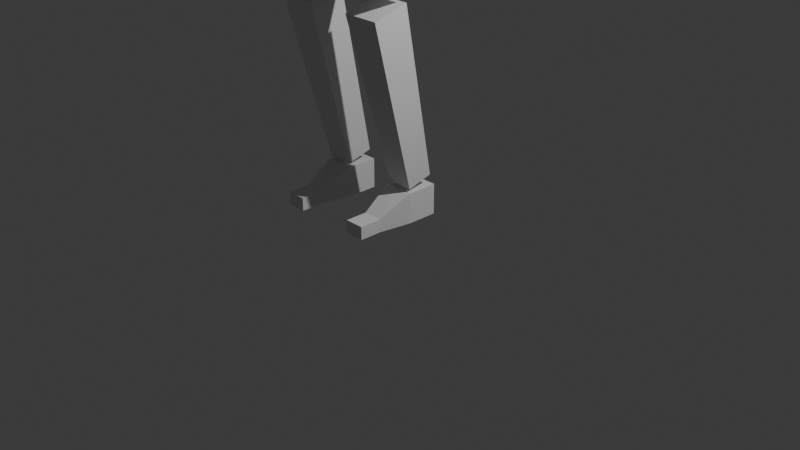 # Source: leg.blend  (saved by Blender 5.2.45; exported with 4.5.12 LTS)
import bpy
from mathutils import Matrix  # noqa: F401  (used for matrix-valued properties, if any)

bpy.ops.wm.read_factory_settings(use_empty=True)
scene = bpy.context.scene
scene.name = 'Scene'

# ---- collections
col_collection = bpy.data.collections.new('Collection'); scene.collection.children.link(col_collection)
col_ik_leg_rig = bpy.data.collections.new('IK leg rig '); scene.collection.children.link(col_ik_leg_rig)
col_fk_leg_rig = bpy.data.collections.new('FK leg rig'); scene.collection.children.link(col_fk_leg_rig)

# ---- materials (node trees are filled in below, after node groups)
mat_material = bpy.data.materials.new('Material')
mat_material.alpha_threshold = 0.0
mat_material.use_backface_culling_lightprobe_volume = False
mat_material.roughness = 0.5
mat_material.line_color = (0.0, 0.0, 0.0, 1.0)

# ---- material node trees
mat_material.use_nodes = True; mat_material.node_tree.nodes.clear()
_N = mat_material.node_tree.nodes; _L = mat_material.node_tree.links
n0 = _N.new('ShaderNodeOutputMaterial'); n0.name = 'Material Output'; n0.location = (200, 100)
n1 = _N.new('ShaderNodeBsdfPrincipled'); n1.name = 'Principled BSDF'; n1.location = (-200, 100)
n1.inputs[10].default_value = 0.005
_L.new(n1.outputs[0], n0.inputs[0])
n0.is_active_output = True

# ---- world
world_world = bpy.data.worlds.new('World'); scene.world = world_world
world_world.use_nodes = True; world_world.node_tree.nodes.clear()
_N = world_world.node_tree.nodes; _L = world_world.node_tree.links
n0 = _N.new('ShaderNodeOutputWorld'); n0.name = 'World Output'; n0.location = (200, 100)
n1 = _N.new('ShaderNodeBackground'); n1.name = 'Background'; n1.location = (-200, 100)
n1.inputs[0].default_value = (0.05088, 0.05088, 0.05088, 1.0)
_L.new(n1.outputs[0], n0.inputs[0])
n0.is_active_output = True
world_world.color = (0.05088, 0.05088, 0.05088)
world_world.sun_shadow_jitter_overblur = 0.0

# ---- cameras
cam_camera = bpy.data.cameras.new('Camera')
cam_camera.clip_end = 100.0
cam_camera.ortho_scale = 7.314

# ---- lights
light_light = bpy.data.lights.new('Light', 'POINT')
light_light.energy = 1000.0
light_light.shadow_soft_size = 0.1

# ---- meshes
me_cube_003 = bpy.data.meshes.new('Cube.003')
me_cube_003.from_pydata([(0.2777, 0.2418, 0.938), (0.1952, 0.1701, -1.059), (0.2777, -0.3137, 0.938), (0.1952, -0.2202, -1.059), (-0.2777, 0.2418, 0.938), (-0.1952, 0.1701, -1.059), (-0.2777, -0.3137, 0.938), (-0.1952, -0.2202, -1.059)], [], [(0, 4, 6, 2), (3, 2, 6, 7), (7, 6, 4, 5), (5, 1, 3, 7), (1, 0, 2, 3), (5, 4, 0, 1)])
_uv = me_cube_003.uv_layers.new(name='UVMap')
_uv.uv.foreach_set('vector', [0.625, 0.5, 0.875, 0.5, 0.875, 0.75, 0.625, 0.75, 0.375, 0.75, 0.625, 0.75, 0.625, 1.0, 0.375, 1.0, 0.375, 0.0, 0.625, 0.0, 0.625, 0.25, 0.375, 0.25, 0.125, 0.5, 0.375, 0.5, 0.375, 0.75, 0.125, 0.75, 0.375, 0.5, 0.625, 0.5, 0.625, 0.75, 0.375, 0.75, 0.375, 0.25, 0.625, 0.25, 0.625, 0.5, 0.375, 0.5])
me_cube_003.materials.append(mat_material)
me_cube_003.use_mirror_vertex_groups = False
me_cube_003.update()
me_cube_004 = bpy.data.meshes.new('Cube.004')
me_cube_004.from_pydata([(0.2009, 0.2009, 0.9033), (0.1459, 0.08294, -0.9618), (0.2009, -0.2009, 0.9033), (0.1459, -0.2088, -0.9618), (-0.2009, 0.2009, 0.9033), (-0.1459, 0.08294, -0.9618), (-0.2009, -0.2009, 0.9033), (-0.1459, -0.2088, -0.9618)], [], [(0, 4, 6, 2), (3, 2, 6, 7), (7, 6, 4, 5), (5, 1, 3, 7), (1, 0, 2, 3), (5, 4, 0, 1)])
_uv = me_cube_004.uv_layers.new(name='UVMap')
_uv.uv.foreach_set('vector', [0.625, 0.5, 0.875, 0.5, 0.875, 0.75, 0.625, 0.75, 0.375, 0.75, 0.625, 0.75, 0.625, 1.0, 0.375, 1.0, 0.375, 0.0, 0.625, 0.0, 0.625, 0.25, 0.375, 0.25, 0.125, 0.5, 0.375, 0.5, 0.375, 0.75, 0.125, 0.75, 0.375, 0.5, 0.625, 0.5, 0.625, 0.75, 0.375, 0.75, 0.375, 0.25, 0.625, 0.25, 0.625, 0.5, 0.375, 0.5])
me_cube_004.materials.append(mat_material)
me_cube_004.use_mirror_vertex_groups = False
me_cube_004.update()
me_cube_005 = bpy.data.meshes.new('Cube.005')
me_cube_005.from_pydata([(0.1658, 0.1658, 0.1658), (0.1658, 0.1658, -0.1647), (0.1658, -0.1658, 0.1658), (0.1658, -0.1658, -0.1647), (-0.1658, 0.1658, 0.1658), (-0.1658, 0.1658, -0.1647), (-0.1658, -0.1658, 0.1658), (-0.1658, -0.1658, -0.1647), (0.1061, -0.5218, -0.02428), (0.1061, -0.5218, -0.1647), (-0.1061, -0.5218, -0.02428), (-0.1061, -0.5218, -0.1647), (0.1061, -0.7644, -0.02428), (0.1061, -0.7644, -0.1647), (-0.1061, -0.7644, -0.02428), (-0.1061, -0.7644, -0.1647)], [], [(0, 4, 6, 2), (3, 2, 8, 9), (7, 6, 4, 5), (5, 1, 3, 7), (1, 0, 2, 3), (5, 4, 0, 1), (11, 9, 13, 15), (6, 7, 11, 10), (7, 3, 9, 11), (2, 6, 10, 8), (13, 12, 14, 15), (9, 8, 12, 13), (8, 10, 14, 12), (10, 11, 15, 14)])
_uv = me_cube_005.uv_layers.new(name='UVMap')
_uv.uv.foreach_set('vector', [0.625, 0.5, 0.875, 0.5, 0.875, 0.75, 0.625, 0.75, 0.375, 0.75, 0.625, 0.75, 0.625, 0.75, 0.375, 0.75, 0.375, 0.0, 0.625, 0.0, 0.625, 0.25, 0.375, 0.25, 0.125, 0.5, 0.375, 0.5, 0.375, 0.75, 0.125, 0.75, 0.375, 0.5, 0.625, 0.5, 0.625, 0.75, 0.375, 0.75, 0.375, 0.25, 0.625, 0.25, 0.625, 0.5, 0.375, 0.5, 0.125, 0.75, 0.375, 0.75, 0.375, 0.75, 0.125, 0.75, 0.625, 0.0, 0.375, 0.0, 0.375, 0.0, 0.625, 0.0, 0.125, 0.75, 0.375, 0.75, 0.375, 0.75, 0.125, 0.75, 0.625, 0.75, 0.875, 0.75, 0.875, 0.75, 0.625, 0.75, 0.375, 0.75, 0.625, 0.75, 0.625, 1.0, 0.375, 1.0, 0.375, 0.75, 0.625, 0.75, 0.625, 0.75, 0.375, 0.75, 0.625, 0.75, 0.875, 0.75, 0.875, 0.75, 0.625, 0.75, 0.625, 0.0, 0.375, 0.0, 0.375, 0.0, 0.625, 0.0])
me_cube_005.materials.append(mat_material)
me_cube_005.use_mirror_vertex_groups = False
me_cube_005.update()
me_cube = bpy.data.meshes.new('Cube')
me_cube.from_pydata([(0.2777, 0.2418, 0.938), (0.1952, 0.1701, -1.059), (0.2777, -0.3137, 0.938), (0.1952, -0.2202, -1.059), (-0.2777, 0.2418, 0.938), (-0.1952, 0.1701, -1.059), (-0.2777, -0.3137, 0.938), (-0.1952, -0.2202, -1.059)], [], [(0, 4, 6, 2), (3, 2, 6, 7), (7, 6, 4, 5), (5, 1, 3, 7), (1, 0, 2, 3), (5, 4, 0, 1)])
_uv = me_cube.uv_layers.new(name='UVMap')
_uv.uv.foreach_set('vector', [0.625, 0.5, 0.875, 0.5, 0.875, 0.75, 0.625, 0.75, 0.375, 0.75, 0.625, 0.75, 0.625, 1.0, 0.375, 1.0, 0.375, 0.0, 0.625, 0.0, 0.625, 0.25, 0.375, 0.25, 0.125, 0.5, 0.375, 0.5, 0.375, 0.75, 0.125, 0.75, 0.375, 0.5, 0.625, 0.5, 0.625, 0.75, 0.375, 0.75, 0.375, 0.25, 0.625, 0.25, 0.625, 0.5, 0.375, 0.5])
me_cube.materials.append(mat_material)
me_cube.use_mirror_vertex_groups = False
me_cube.update()
me_cube_001 = bpy.data.meshes.new('Cube.001')
me_cube_001.from_pydata([(0.2009, 0.2009, 0.9033), (0.1459, 0.08294, -0.9618), (0.2009, -0.2009, 0.9033), (0.1459, -0.2088, -0.9618), (-0.2009, 0.2009, 0.9033), (-0.1459, 0.08294, -0.9618), (-0.2009, -0.2009, 0.9033), (-0.1459, -0.2088, -0.9618)], [], [(0, 4, 6, 2), (3, 2, 6, 7), (7, 6, 4, 5), (5, 1, 3, 7), (1, 0, 2, 3), (5, 4, 0, 1)])
_uv = me_cube_001.uv_layers.new(name='UVMap')
_uv.uv.foreach_set('vector', [0.625, 0.5, 0.875, 0.5, 0.875, 0.75, 0.625, 0.75, 0.375, 0.75, 0.625, 0.75, 0.625, 1.0, 0.375, 1.0, 0.375, 0.0, 0.625, 0.0, 0.625, 0.25, 0.375, 0.25, 0.125, 0.5, 0.375, 0.5, 0.375, 0.75, 0.125, 0.75, 0.375, 0.5, 0.625, 0.5, 0.625, 0.75, 0.375, 0.75, 0.375, 0.25, 0.625, 0.25, 0.625, 0.5, 0.375, 0.5])
me_cube_001.materials.append(mat_material)
me_cube_001.use_mirror_vertex_groups = False
me_cube_001.update()
me_cube_002 = bpy.data.meshes.new('Cube.002')
me_cube_002.from_pydata([(0.1658, 0.1658, 0.1658), (0.1658, 0.1658, -0.1647), (0.1658, -0.1658, 0.1658), (0.1658, -0.1658, -0.1647), (-0.1658, 0.1658, 0.1658), (-0.1658, 0.1658, -0.1647), (-0.1658, -0.1658, 0.1658), (-0.1658, -0.1658, -0.1647), (0.1061, -0.5218, -0.02428), (0.1061, -0.5218, -0.1647), (-0.1061, -0.5218, -0.02428), (-0.1061, -0.5218, -0.1647), (0.1061, -0.7644, -0.02428), (0.1061, -0.7644, -0.1647), (-0.1061, -0.7644, -0.02428), (-0.1061, -0.7644, -0.1647)], [], [(0, 4, 6, 2), (3, 2, 8, 9), (7, 6, 4, 5), (5, 1, 3, 7), (1, 0, 2, 3), (5, 4, 0, 1), (11, 9, 13, 15), (6, 7, 11, 10), (7, 3, 9, 11), (2, 6, 10, 8), (13, 12, 14, 15), (9, 8, 12, 13), (8, 10, 14, 12), (10, 11, 15, 14)])
_uv = me_cube_002.uv_layers.new(name='UVMap')
_uv.uv.foreach_set('vector', [0.625, 0.5, 0.875, 0.5, 0.875, 0.75, 0.625, 0.75, 0.375, 0.75, 0.625, 0.75, 0.625, 0.75, 0.375, 0.75, 0.375, 0.0, 0.625, 0.0, 0.625, 0.25, 0.375, 0.25, 0.125, 0.5, 0.375, 0.5, 0.375, 0.75, 0.125, 0.75, 0.375, 0.5, 0.625, 0.5, 0.625, 0.75, 0.375, 0.75, 0.375, 0.25, 0.625, 0.25, 0.625, 0.5, 0.375, 0.5, 0.125, 0.75, 0.375, 0.75, 0.375, 0.75, 0.125, 0.75, 0.625, 0.0, 0.375, 0.0, 0.375, 0.0, 0.625, 0.0, 0.125, 0.75, 0.375, 0.75, 0.375, 0.75, 0.125, 0.75, 0.625, 0.75, 0.875, 0.75, 0.875, 0.75, 0.625, 0.75, 0.375, 0.75, 0.625, 0.75, 0.625, 1.0, 0.375, 1.0, 0.375, 0.75, 0.625, 0.75, 0.625, 0.75, 0.375, 0.75, 0.625, 0.75, 0.875, 0.75, 0.875, 0.75, 0.625, 0.75, 0.625, 0.0, 0.375, 0.0, 0.375, 0.0, 0.625, 0.0])
me_cube_002.materials.append(mat_material)
me_cube_002.use_mirror_vertex_groups = False
me_cube_002.update()
arm_armature_001 = bpy.data.armatures.new('Armature.001')  # bones are not reproduced
arm_armature = bpy.data.armatures.new('Armature')  # bones are not reproduced

# ---- objects
ob_light = bpy.data.objects.new('Light', light_light)
ob_camera = bpy.data.objects.new('Camera', cam_camera)
ob_upper_leg_001 = bpy.data.objects.new('upper leg.001', me_cube_003)
ob_lower_leg_001 = bpy.data.objects.new('lower leg.001', me_cube_004)
ob_foot_001 = bpy.data.objects.new('foot.001', me_cube_005)
ob_armature_001 = bpy.data.objects.new('Armature.001', arm_armature_001)
ob_upper_leg = bpy.data.objects.new('upper leg', me_cube)
ob_lower_leg = bpy.data.objects.new('lower leg', me_cube_001)
ob_foot = bpy.data.objects.new('foot', me_cube_002)
ob_armature = bpy.data.objects.new('Armature', arm_armature)

# ---- transforms, parenting, visibility, modifiers, constraints
ob_light.location = (4.076, 1.005, 5.904)
ob_light.rotation_euler = (0.6503, 0.05522, 1.866)
ob_light.lock_rotations_4d = False
ob_light.empty_display_type = 'ARROWS'
ob_light.color = (0.0, 0.0, 0.0, 0.0)
ob_light.lineart.crease_threshold = 0.0
ob_camera.location = (7.359, -6.926, 4.958)
ob_camera.rotation_euler = (1.109, 0.0, 0.8149)
ob_camera.lock_rotations_4d = False
ob_camera.empty_display_type = 'ARROWS'
ob_camera.color = (0.0, 0.0, 0.0, 0.0)
ob_camera.display_type = 'WIRE'
ob_camera.lineart.crease_threshold = 0.0
ob_upper_leg_001.parent = ob_armature_001
ob_upper_leg_001.location = (0.0, 0.0, 3.417)
ob_upper_leg_001.rotation_euler = (-0.2602, -5.712e-17, 7.473e-18)
ob_upper_leg_001.lock_rotations_4d = False
ob_upper_leg_001.empty_display_type = 'ARROWS'
ob_upper_leg_001.lineart.crease_threshold = 0.0
_vg = ob_upper_leg_001.vertex_groups.new(name='upper leg')
for _i, _w in zip([0, 1, 2, 3, 4, 5, 6, 7], [1.0, 1.0, 1.0, 1.0, 1.0, 1.0, 0.9806, 1.0]): _vg.add([_i], _w, 'REPLACE')
_vg = ob_upper_leg_001.vertex_groups.new(name='lower leg')
for _i, _w in zip([3, 4, 5, 6, 7], [0.0, 0.0, 0.0, 0.01944, 0.0]): _vg.add([_i], _w, 'REPLACE')
_vg = ob_upper_leg_001.vertex_groups.new(name='foot')
_vg = ob_upper_leg_001.vertex_groups.new(name='toes')
_m = ob_upper_leg_001.modifiers.new('Armature', 'ARMATURE')
_m.object = ob_armature_001
ob_lower_leg_001.parent = ob_armature_001
ob_lower_leg_001.location = (-8.757e-18, -0.0507, 1.357)
ob_lower_leg_001.rotation_euler = (0.2697, 5.917e-17, 8.028e-18)
ob_lower_leg_001.lock_rotations_4d = False
ob_lower_leg_001.empty_display_type = 'ARROWS'
ob_lower_leg_001.lineart.crease_threshold = 0.0
_vg = ob_lower_leg_001.vertex_groups.new(name='upper leg')
_vg = ob_lower_leg_001.vertex_groups.new(name='lower leg')
for _i, _w in zip([0, 1, 2, 3, 4, 5, 6, 7], [0.9994, 1.0, 0.9981, 0.9856, 0.9992, 0.9938, 0.9916, 0.9913]): _vg.add([_i], _w, 'REPLACE')
_vg = ob_lower_leg_001.vertex_groups.new(name='foot')
for _i, _w in zip([1, 3, 5, 7], [0.0, 0.01445, 0.006232, 0.008734]): _vg.add([_i], _w, 'REPLACE')
_vg = ob_lower_leg_001.vertex_groups.new(name='toes')
_m = ob_lower_leg_001.modifiers.new('Armature', 'ARMATURE')
_m.object = ob_armature_001
ob_foot_001.parent = ob_armature_001
ob_foot_001.location = (-4.296e-16, 0.1612, 0.1741)
ob_foot_001.lock_rotations_4d = False
ob_foot_001.empty_display_type = 'ARROWS'
ob_foot_001.lineart.crease_threshold = 0.0
_vg = ob_foot_001.vertex_groups.new(name='upper leg')
_vg = ob_foot_001.vertex_groups.new(name='lower leg')
for _i, _w in zip([0, 1, 2, 4, 5, 6], [0.0, 0.002806, 1.89e-05, 0.01299, 6.294e-05, 0.0]): _vg.add([_i], _w, 'REPLACE')
_vg = ob_foot_001.vertex_groups.new(name='foot')
for _i, _w in zip([0, 1, 2, 3, 4, 5, 6, 7, 8, 9, 10, 11], [1.0, 0.9969, 0.9999, 0.967, 0.987, 0.9999, 1.0, 0.947, 0.03649, 0.0131, 0.0412, 0.01258]): _vg.add([_i], _w, 'REPLACE')
_vg = ob_foot_001.vertex_groups.new(name='toes')
for _i, _w in zip([1, 2, 3, 5, 6, 7, 8, 9, 10, 11, 12, 13, 14, 15], [0.0003237, 0.0001178, 0.03298, 5.009e-06, 0.0, 0.05303, 0.9556, 0.9678, 0.953, 0.9682, 0.9949, 0.9961, 0.9943, 0.9968]): _vg.add([_i], _w, 'REPLACE')
_m = ob_foot_001.modifiers.new('Armature', 'ARMATURE')
_m.object = ob_armature_001
ob_armature_001.location = (-0.9012, 0.0, 0.0)
ob_armature_001.show_in_front = True
ob_upper_leg.parent = ob_armature
ob_upper_leg.location = (0.0, 0.0, 3.417)
ob_upper_leg.rotation_euler = (-0.2602, -5.712e-17, 7.473e-18)
ob_upper_leg.lock_rotations_4d = False
ob_upper_leg.empty_display_type = 'ARROWS'
ob_upper_leg.lineart.crease_threshold = 0.0
_vg = ob_upper_leg.vertex_groups.new(name='upper leg')
for _i, _w in zip([0, 1, 2, 3, 4, 5, 6, 7], [1.0, 1.0, 1.0, 1.0, 1.0, 1.0, 0.9806, 1.0]): _vg.add([_i], _w, 'REPLACE')
_vg = ob_upper_leg.vertex_groups.new(name='lower leg')
for _i, _w in zip([3, 4, 5, 6, 7], [0.0, 0.0, 0.0, 0.01944, 0.0]): _vg.add([_i], _w, 'REPLACE')
_vg = ob_upper_leg.vertex_groups.new(name='foot')
_vg = ob_upper_leg.vertex_groups.new(name='toes')
_m = ob_upper_leg.modifiers.new('Armature', 'ARMATURE')
_m.object = ob_armature
ob_lower_leg.parent = ob_armature
ob_lower_leg.location = (-8.757e-18, -0.0507, 1.357)
ob_lower_leg.rotation_euler = (0.2697, 5.917e-17, 8.028e-18)
ob_lower_leg.lock_rotations_4d = False
ob_lower_leg.empty_display_type = 'ARROWS'
ob_lower_leg.lineart.crease_threshold = 0.0
_vg = ob_lower_leg.vertex_groups.new(name='upper leg')
_vg = ob_lower_leg.vertex_groups.new(name='lower leg')
for _i, _w in zip([0, 1, 2, 3, 4, 5, 6, 7], [0.9994, 1.0, 0.9981, 0.9856, 0.9992, 0.9938, 0.9916, 0.9913]): _vg.add([_i], _w, 'REPLACE')
_vg = ob_lower_leg.vertex_groups.new(name='foot')
for _i, _w in zip([1, 3, 5, 7], [0.0, 0.01445, 0.006232, 0.008734]): _vg.add([_i], _w, 'REPLACE')
_vg = ob_lower_leg.vertex_groups.new(name='toes')
_m = ob_lower_leg.modifiers.new('Armature', 'ARMATURE')
_m.object = ob_armature
ob_foot.parent = ob_armature
ob_foot.location = (-4.296e-16, 0.1612, 0.1741)
ob_foot.lock_rotations_4d = False
ob_foot.empty_display_type = 'ARROWS'
ob_foot.lineart.crease_threshold = 0.0
_vg = ob_foot.vertex_groups.new(name='upper leg')
_vg = ob_foot.vertex_groups.new(name='lower leg')
for _i, _w in zip([0, 1, 2, 4, 5, 6], [0.0, 0.002806, 1.89e-05, 0.01299, 6.294e-05, 0.0]): _vg.add([_i], _w, 'REPLACE')
_vg = ob_foot.vertex_groups.new(name='foot')
for _i, _w in zip([0, 1, 2, 3, 4, 5, 6, 7, 8, 9, 10, 11], [1.0, 0.9969, 0.9999, 0.967, 0.987, 0.9999, 1.0, 0.947, 0.03649, 0.0131, 0.0412, 0.01258]): _vg.add([_i], _w, 'REPLACE')
_vg = ob_foot.vertex_groups.new(name='toes')
for _i, _w in zip([1, 2, 3, 5, 6, 7, 8, 9, 10, 11, 12, 13, 14, 15], [0.0003237, 0.0001178, 0.03298, 5.009e-06, 0.0, 0.05303, 0.9556, 0.9678, 0.953, 0.9682, 0.9949, 0.9961, 0.9943, 0.9968]): _vg.add([_i], _w, 'REPLACE')
_m = ob_foot.modifiers.new('Armature', 'ARMATURE')
_m.object = ob_armature
ob_armature.location = (0.0, 0.0, 0.0)
ob_armature.show_in_front = True

# ---- collection membership
col_collection.objects.link(ob_light)
col_collection.objects.link(ob_camera)
col_ik_leg_rig.objects.link(ob_upper_leg_001)
col_ik_leg_rig.objects.link(ob_lower_leg_001)
col_ik_leg_rig.objects.link(ob_foot_001)
col_ik_leg_rig.objects.link(ob_armature_001)
col_fk_leg_rig.objects.link(ob_upper_leg)
col_fk_leg_rig.objects.link(ob_lower_leg)
col_fk_leg_rig.objects.link(ob_foot)
col_fk_leg_rig.objects.link(ob_armature)

# ---- scene / render settings (as saved in the file)
scene.camera = ob_camera
scene.frame_start = 1; scene.frame_end = 44; scene.frame_set(15)
scene.render.engine = 'BLENDER_EEVEE_NEXT'
scene.render.bake_bias = 0.0
scene.render.bake_samples = 0
scene.render.compositor_device = 'GPU'
scene.eevee.use_volume_custom_range = False
scene.eevee.fast_gi_thickness_near = 0.1
scene.eevee.fast_gi_thickness_far = 0.0
scene.eevee.ray_tracing_options.screen_trace_thickness = 0.1
bpy.context.view_layer.update()
